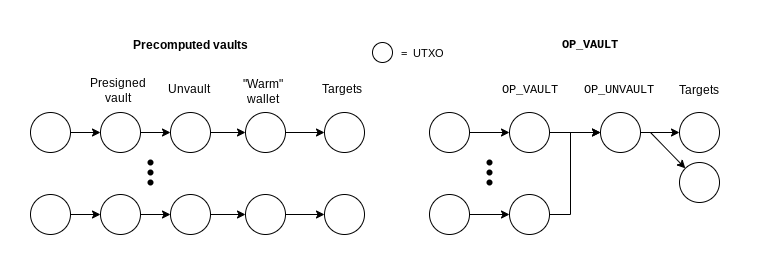

The diagram above was exported from draw.io. Its source (the exported page's mxGraphModel, read from the mxfile embedded in the PNG):
<mxGraphModel dx="1236" dy="1768" grid="1" gridSize="10" guides="1" tooltips="1" connect="1" arrows="1" fold="1" page="1" pageScale="1" pageWidth="850" pageHeight="1100" math="0" shadow="0">
  <root>
    <mxCell id="0" />
    <mxCell id="1" parent="0" />
    <mxCell id="2" style="edgeStyle=orthogonalEdgeStyle;rounded=0;orthogonalLoop=1;jettySize=auto;html=1;" edge="1" source="3" target="5" parent="1">
      <mxGeometry relative="1" as="geometry" />
    </mxCell>
    <mxCell id="3" value="" style="ellipse;whiteSpace=wrap;html=1;aspect=fixed;" vertex="1" parent="1">
      <mxGeometry x="120" y="240" width="40" height="40" as="geometry" />
    </mxCell>
    <mxCell id="4" style="edgeStyle=orthogonalEdgeStyle;rounded=0;orthogonalLoop=1;jettySize=auto;html=1;" edge="1" source="5" target="8" parent="1">
      <mxGeometry relative="1" as="geometry" />
    </mxCell>
    <mxCell id="5" value="" style="ellipse;whiteSpace=wrap;html=1;aspect=fixed;" vertex="1" parent="1">
      <mxGeometry x="190" y="240" width="40" height="40" as="geometry" />
    </mxCell>
    <mxCell id="6" value="&lt;div&gt;Presigned&lt;/div&gt;&lt;div&gt;vault&lt;br&gt;&lt;/div&gt;" style="text;html=1;resizable=0;autosize=1;align=center;verticalAlign=middle;points=[];fillColor=none;strokeColor=none;rounded=0;" vertex="1" parent="1">
      <mxGeometry x="167" y="198" width="80" height="40" as="geometry" />
    </mxCell>
    <mxCell id="7" style="edgeStyle=orthogonalEdgeStyle;rounded=0;orthogonalLoop=1;jettySize=auto;html=1;" edge="1" source="8" target="11" parent="1">
      <mxGeometry relative="1" as="geometry" />
    </mxCell>
    <mxCell id="8" value="" style="ellipse;whiteSpace=wrap;html=1;aspect=fixed;" vertex="1" parent="1">
      <mxGeometry x="260" y="240" width="40" height="40" as="geometry" />
    </mxCell>
    <mxCell id="9" value="Unvault" style="text;html=1;resizable=0;autosize=1;align=center;verticalAlign=middle;points=[];fillColor=none;strokeColor=none;rounded=0;" vertex="1" parent="1">
      <mxGeometry x="243" y="202" width="70" height="30" as="geometry" />
    </mxCell>
    <mxCell id="10" style="edgeStyle=orthogonalEdgeStyle;rounded=0;orthogonalLoop=1;jettySize=auto;html=1;" edge="1" source="11" target="45" parent="1">
      <mxGeometry relative="1" as="geometry" />
    </mxCell>
    <mxCell id="11" value="" style="ellipse;whiteSpace=wrap;html=1;aspect=fixed;" vertex="1" parent="1">
      <mxGeometry x="335" y="240" width="40" height="40" as="geometry" />
    </mxCell>
    <mxCell id="12" value="&lt;div&gt;&quot;Warm&quot; &lt;br&gt;&lt;/div&gt;&lt;div&gt;wallet&lt;br&gt;&lt;/div&gt;" style="text;html=1;resizable=0;autosize=1;align=center;verticalAlign=middle;points=[];fillColor=none;strokeColor=none;rounded=0;" vertex="1" parent="1">
      <mxGeometry x="322" y="199" width="60" height="40" as="geometry" />
    </mxCell>
    <mxCell id="13" style="edgeStyle=orthogonalEdgeStyle;rounded=0;orthogonalLoop=1;jettySize=auto;html=1;" edge="1" source="14" target="16" parent="1">
      <mxGeometry relative="1" as="geometry" />
    </mxCell>
    <mxCell id="14" value="" style="ellipse;whiteSpace=wrap;html=1;aspect=fixed;" vertex="1" parent="1">
      <mxGeometry x="120" y="322" width="40" height="40" as="geometry" />
    </mxCell>
    <mxCell id="15" style="edgeStyle=orthogonalEdgeStyle;rounded=0;orthogonalLoop=1;jettySize=auto;html=1;" edge="1" source="16" target="18" parent="1">
      <mxGeometry relative="1" as="geometry" />
    </mxCell>
    <mxCell id="16" value="" style="ellipse;whiteSpace=wrap;html=1;aspect=fixed;" vertex="1" parent="1">
      <mxGeometry x="190" y="322" width="40" height="40" as="geometry" />
    </mxCell>
    <mxCell id="17" style="edgeStyle=orthogonalEdgeStyle;rounded=0;orthogonalLoop=1;jettySize=auto;html=1;" edge="1" source="18" target="20" parent="1">
      <mxGeometry relative="1" as="geometry" />
    </mxCell>
    <mxCell id="18" value="" style="ellipse;whiteSpace=wrap;html=1;aspect=fixed;" vertex="1" parent="1">
      <mxGeometry x="260" y="322" width="40" height="40" as="geometry" />
    </mxCell>
    <mxCell id="19" style="edgeStyle=none;rounded=0;orthogonalLoop=1;jettySize=auto;html=1;exitX=1;exitY=0.5;exitDx=0;exitDy=0;entryX=0;entryY=0.5;entryDx=0;entryDy=0;fontFamily=Helvetica;" edge="1" source="20" target="46" parent="1">
      <mxGeometry relative="1" as="geometry" />
    </mxCell>
    <mxCell id="20" value="" style="ellipse;whiteSpace=wrap;html=1;aspect=fixed;" vertex="1" parent="1">
      <mxGeometry x="335" y="322" width="40" height="40" as="geometry" />
    </mxCell>
    <mxCell id="21" value="" style="group" vertex="1" connectable="0" parent="1">
      <mxGeometry x="220" y="270" width="40" height="60" as="geometry" />
    </mxCell>
    <mxCell id="22" value="" style="shape=waypoint;sketch=0;fillStyle=solid;size=6;pointerEvents=1;points=[];fillColor=none;resizable=0;rotatable=0;perimeter=centerPerimeter;snapToPoint=1;" vertex="1" parent="21">
      <mxGeometry width="40" height="40" as="geometry" />
    </mxCell>
    <mxCell id="23" value="" style="shape=waypoint;sketch=0;fillStyle=solid;size=6;pointerEvents=1;points=[];fillColor=none;resizable=0;rotatable=0;perimeter=centerPerimeter;snapToPoint=1;" vertex="1" parent="21">
      <mxGeometry y="10" width="40" height="40" as="geometry" />
    </mxCell>
    <mxCell id="24" value="" style="shape=waypoint;sketch=0;fillStyle=solid;size=6;pointerEvents=1;points=[];fillColor=none;resizable=0;rotatable=0;perimeter=centerPerimeter;snapToPoint=1;" vertex="1" parent="21">
      <mxGeometry y="20" width="40" height="40" as="geometry" />
    </mxCell>
    <mxCell id="25" value="&lt;b&gt;Precomputed vaults&lt;/b&gt;" style="text;html=1;resizable=0;autosize=1;align=center;verticalAlign=middle;points=[];fillColor=none;strokeColor=none;rounded=0;" vertex="1" parent="1">
      <mxGeometry x="210" y="158" width="140" height="30" as="geometry" />
    </mxCell>
    <mxCell id="26" style="edgeStyle=orthogonalEdgeStyle;rounded=0;orthogonalLoop=1;jettySize=auto;html=1;" edge="1" source="27" target="29" parent="1">
      <mxGeometry relative="1" as="geometry" />
    </mxCell>
    <mxCell id="27" value="" style="ellipse;whiteSpace=wrap;html=1;aspect=fixed;" vertex="1" parent="1">
      <mxGeometry x="519" y="240" width="40" height="40" as="geometry" />
    </mxCell>
    <mxCell id="28" style="edgeStyle=orthogonalEdgeStyle;rounded=0;orthogonalLoop=1;jettySize=auto;html=1;" edge="1" source="29" target="33" parent="1">
      <mxGeometry relative="1" as="geometry" />
    </mxCell>
    <mxCell id="29" value="" style="ellipse;whiteSpace=wrap;html=1;aspect=fixed;" vertex="1" parent="1">
      <mxGeometry x="599" y="240" width="40" height="40" as="geometry" />
    </mxCell>
    <mxCell id="30" value="&lt;div&gt;OP_VAULT&lt;/div&gt;" style="text;html=1;resizable=0;autosize=1;align=center;verticalAlign=middle;points=[];fillColor=none;strokeColor=none;rounded=0;fontFamily=Courier New;" vertex="1" parent="1">
      <mxGeometry x="579" y="203" width="80" height="30" as="geometry" />
    </mxCell>
    <mxCell id="31" style="edgeStyle=orthogonalEdgeStyle;rounded=0;orthogonalLoop=1;jettySize=auto;html=1;" edge="1" source="33" target="35" parent="1">
      <mxGeometry relative="1" as="geometry" />
    </mxCell>
    <mxCell id="32" style="rounded=0;orthogonalLoop=1;jettySize=auto;html=1;entryX=0;entryY=0;entryDx=0;entryDy=0;fontFamily=Helvetica;" edge="1" target="47" parent="1">
      <mxGeometry relative="1" as="geometry">
        <mxPoint x="740" y="260" as="sourcePoint" />
      </mxGeometry>
    </mxCell>
    <mxCell id="33" value="" style="ellipse;whiteSpace=wrap;html=1;aspect=fixed;" vertex="1" parent="1">
      <mxGeometry x="690" y="240" width="40" height="40" as="geometry" />
    </mxCell>
    <mxCell id="34" value="OP_UNVAULT" style="text;html=1;resizable=0;autosize=1;align=center;verticalAlign=middle;points=[];fillColor=none;strokeColor=none;rounded=0;fontFamily=Courier New;" vertex="1" parent="1">
      <mxGeometry x="663" y="203" width="90" height="30" as="geometry" />
    </mxCell>
    <mxCell id="35" value="" style="ellipse;whiteSpace=wrap;html=1;aspect=fixed;" vertex="1" parent="1">
      <mxGeometry x="769" y="240" width="40" height="40" as="geometry" />
    </mxCell>
    <mxCell id="36" style="edgeStyle=orthogonalEdgeStyle;rounded=0;orthogonalLoop=1;jettySize=auto;html=1;" edge="1" source="37" target="39" parent="1">
      <mxGeometry relative="1" as="geometry" />
    </mxCell>
    <mxCell id="37" value="" style="ellipse;whiteSpace=wrap;html=1;aspect=fixed;" vertex="1" parent="1">
      <mxGeometry x="519" y="322" width="40" height="40" as="geometry" />
    </mxCell>
    <mxCell id="38" style="edgeStyle=orthogonalEdgeStyle;rounded=0;orthogonalLoop=1;jettySize=auto;html=1;entryX=0;entryY=0.5;entryDx=0;entryDy=0;" edge="1" source="39" target="33" parent="1">
      <mxGeometry relative="1" as="geometry">
        <mxPoint x="660" y="260" as="targetPoint" />
        <Array as="points">
          <mxPoint x="660" y="342" />
          <mxPoint x="660" y="260" />
        </Array>
      </mxGeometry>
    </mxCell>
    <mxCell id="39" value="" style="ellipse;whiteSpace=wrap;html=1;aspect=fixed;" vertex="1" parent="1">
      <mxGeometry x="599" y="322" width="40" height="40" as="geometry" />
    </mxCell>
    <mxCell id="40" value="" style="group" vertex="1" connectable="0" parent="1">
      <mxGeometry x="559" y="270" width="40" height="60" as="geometry" />
    </mxCell>
    <mxCell id="41" value="" style="shape=waypoint;sketch=0;fillStyle=solid;size=6;pointerEvents=1;points=[];fillColor=none;resizable=0;rotatable=0;perimeter=centerPerimeter;snapToPoint=1;" vertex="1" parent="40">
      <mxGeometry width="40" height="40" as="geometry" />
    </mxCell>
    <mxCell id="42" value="" style="shape=waypoint;sketch=0;fillStyle=solid;size=6;pointerEvents=1;points=[];fillColor=none;resizable=0;rotatable=0;perimeter=centerPerimeter;snapToPoint=1;" vertex="1" parent="40">
      <mxGeometry y="10" width="40" height="40" as="geometry" />
    </mxCell>
    <mxCell id="43" value="" style="shape=waypoint;sketch=0;fillStyle=solid;size=6;pointerEvents=1;points=[];fillColor=none;resizable=0;rotatable=0;perimeter=centerPerimeter;snapToPoint=1;" vertex="1" parent="40">
      <mxGeometry y="20" width="40" height="40" as="geometry" />
    </mxCell>
    <mxCell id="44" value="&lt;b&gt;OP_VAULT&lt;/b&gt;" style="text;html=1;resizable=0;autosize=1;align=center;verticalAlign=middle;points=[];fillColor=none;strokeColor=none;rounded=0;fontFamily=Courier New;" vertex="1" parent="1">
      <mxGeometry x="639" y="158" width="80" height="30" as="geometry" />
    </mxCell>
    <mxCell id="45" value="" style="ellipse;whiteSpace=wrap;html=1;aspect=fixed;" vertex="1" parent="1">
      <mxGeometry x="414" y="240" width="40" height="40" as="geometry" />
    </mxCell>
    <mxCell id="46" value="" style="ellipse;whiteSpace=wrap;html=1;aspect=fixed;" vertex="1" parent="1">
      <mxGeometry x="414" y="322" width="40" height="40" as="geometry" />
    </mxCell>
    <mxCell id="47" value="" style="ellipse;whiteSpace=wrap;html=1;aspect=fixed;" vertex="1" parent="1">
      <mxGeometry x="769" y="290" width="40" height="40" as="geometry" />
    </mxCell>
    <mxCell id="48" value="Targets" style="text;html=1;resizable=0;autosize=1;align=center;verticalAlign=middle;points=[];fillColor=none;strokeColor=none;rounded=0;fontFamily=Helvetica;" vertex="1" parent="1">
      <mxGeometry x="401" y="202" width="60" height="30" as="geometry" />
    </mxCell>
    <mxCell id="49" value="Targets" style="text;html=1;resizable=0;autosize=1;align=center;verticalAlign=middle;points=[];fillColor=none;strokeColor=none;rounded=0;fontFamily=Helvetica;" vertex="1" parent="1">
      <mxGeometry x="758" y="203" width="60" height="30" as="geometry" />
    </mxCell>
    <mxCell id="50" value="" style="ellipse;whiteSpace=wrap;html=1;aspect=fixed;" vertex="1" parent="1">
      <mxGeometry x="462" y="170" width="20" height="20" as="geometry" />
    </mxCell>
    <mxCell id="51" value="=&amp;nbsp; UTXO" style="text;strokeColor=none;align=center;fillColor=none;html=1;verticalAlign=middle;whiteSpace=wrap;rounded=0;fontSize=11;" vertex="1" parent="1">
      <mxGeometry x="482" y="166" width="60" height="30" as="geometry" />
    </mxCell>
  </root>
</mxGraphModel>